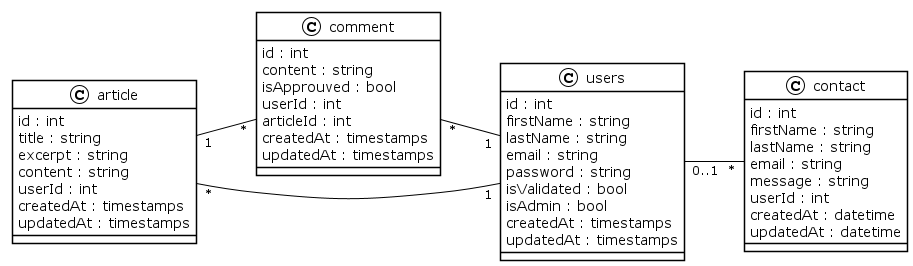

The diagram above was rendered by PlantUML. Its source (embedded in the PNG):
@startuml

!theme plain
left to right direction

class article {
    id : int
    title : string
    excerpt : string
    content : string
    userId : int
    createdAt : timestamps
    updatedAt : timestamps
}

class comment {
    id : int
    content : string
    isApprouved : bool
    userId : int
    articleId : int
    createdAt : timestamps
    updatedAt : timestamps
}

class users {
   id : int
   firstName : string
   lastName : string
   email : string
   password : string
   isValidated : bool
   isAdmin : bool
   createdAt : timestamps
   updatedAt : timestamps
}

class contact {
    id : int
    firstName : string
    lastName : string
    email : string
    message : string
    userId : int
    createdAt : datetime
    updatedAt : datetime
}

article "*" -- "1" users
comment "*" -- "1" users
article "1" -- "*" comment
users "0..1" -- "*" contact

@enduml